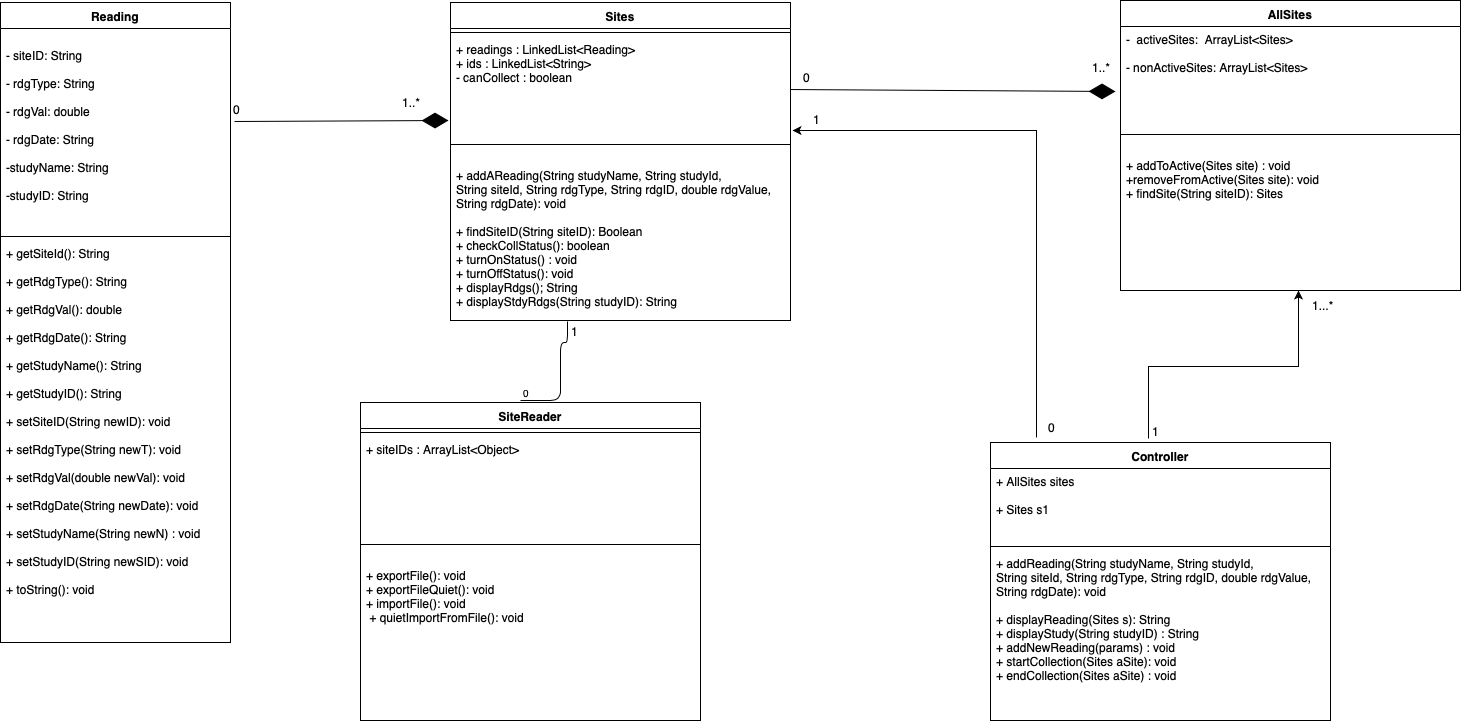

The diagram above was exported from draw.io. Its source (the exported page's mxGraphModel, read from the mxfile embedded in the PNG):
<mxGraphModel dx="918" dy="664" grid="1" gridSize="10" guides="1" tooltips="1" connect="1" arrows="1" fold="1" page="1" pageScale="1" pageWidth="1100" pageHeight="850" math="0" shadow="0">
  <root>
    <mxCell id="0" />
    <mxCell id="1" parent="0" />
    <mxCell id="N9JNOdxanZObJR5vzOGD-1" value="Reading" style="swimlane;fontStyle=1;align=center;verticalAlign=top;childLayout=stackLayout;horizontal=1;startSize=26;horizontalStack=0;resizeParent=1;resizeParentMax=0;resizeLast=0;collapsible=1;marginBottom=0;" parent="1" vertex="1">
      <mxGeometry x="40" y="40" width="230" height="640" as="geometry">
        <mxRectangle x="40" y="40" width="90" height="26" as="alternateBounds" />
      </mxGeometry>
    </mxCell>
    <mxCell id="N9JNOdxanZObJR5vzOGD-2" value="&#10;- siteID: String&#10;&#10;- rdgType: String&#10;&#10;- rdgVal: double&#10;&#10;- rdgDate: String&#10;&#10;-studyName: String&#10;&#10;-studyID: String&#10;&#10;&#10;" style="text;strokeColor=none;fillColor=none;align=left;verticalAlign=top;spacingLeft=4;spacingRight=4;overflow=hidden;rotatable=0;points=[[0,0.5],[1,0.5]];portConstraint=eastwest;" parent="N9JNOdxanZObJR5vzOGD-1" vertex="1">
      <mxGeometry y="26" width="230" height="204" as="geometry" />
    </mxCell>
    <mxCell id="N9JNOdxanZObJR5vzOGD-3" value="" style="line;strokeWidth=1;fillColor=none;align=left;verticalAlign=middle;spacingTop=-1;spacingLeft=3;spacingRight=3;rotatable=0;labelPosition=right;points=[];portConstraint=eastwest;" parent="N9JNOdxanZObJR5vzOGD-1" vertex="1">
      <mxGeometry y="230" width="230" height="8" as="geometry" />
    </mxCell>
    <mxCell id="N9JNOdxanZObJR5vzOGD-4" value="+ getSiteId(): String&#10;&#10;+ getRdgType(): String&#10;&#10;+ getRdgVal(): double&#10;&#10;+ getRdgDate(): String&#10;&#10;+ getStudyName(): String &#10;&#10;+ getStudyID(): String&#10;&#10;+ setSiteID(String newID): void&#10;&#10;+ setRdgType(String newT): void&#10;&#10;+ setRdgVal(double newVal): void&#10;&#10;+ setRdgDate(String newDate): void&#10;&#10;+ setStudyName(String newN) : void &#10;&#10;+ setStudyID(String newSID): void&#10;&#10;+ toString(): void&#10;&#10;&#10;" style="text;strokeColor=none;fillColor=none;align=left;verticalAlign=top;spacingLeft=4;spacingRight=4;overflow=hidden;rotatable=0;points=[[0,0.5],[1,0.5]];portConstraint=eastwest;" parent="N9JNOdxanZObJR5vzOGD-1" vertex="1">
      <mxGeometry y="238" width="230" height="402" as="geometry" />
    </mxCell>
    <mxCell id="aBlHpz0Hzk-JotLIbNdi-5" value="Sites" style="swimlane;fontStyle=1;align=center;verticalAlign=top;childLayout=stackLayout;horizontal=1;startSize=26;horizontalStack=0;resizeParent=1;resizeParentMax=0;resizeLast=0;collapsible=1;marginBottom=0;" parent="1" vertex="1">
      <mxGeometry x="490" y="40" width="340" height="318" as="geometry">
        <mxRectangle x="40" y="40" width="90" height="26" as="alternateBounds" />
      </mxGeometry>
    </mxCell>
    <mxCell id="aBlHpz0Hzk-JotLIbNdi-7" value="" style="line;strokeWidth=1;fillColor=none;align=left;verticalAlign=middle;spacingTop=-1;spacingLeft=3;spacingRight=3;rotatable=0;labelPosition=right;points=[];portConstraint=eastwest;" parent="aBlHpz0Hzk-JotLIbNdi-5" vertex="1">
      <mxGeometry y="26" width="340" height="8" as="geometry" />
    </mxCell>
    <mxCell id="aBlHpz0Hzk-JotLIbNdi-6" value="+ readings : LinkedList&lt;Reading&gt;&#10;+ ids : LinkedList&lt;String&gt;&#10;- canCollect : boolean&#10;&#10;&#10;&#10;&#10;" style="text;strokeColor=none;fillColor=none;align=left;verticalAlign=top;spacingLeft=4;spacingRight=4;overflow=hidden;rotatable=0;points=[[0,0.5],[1,0.5]];portConstraint=eastwest;" parent="aBlHpz0Hzk-JotLIbNdi-5" vertex="1">
      <mxGeometry y="34" width="340" height="104" as="geometry" />
    </mxCell>
    <mxCell id="TTPyAxjtVb75bYFhaCnc-11" value="" style="line;strokeWidth=1;fillColor=none;align=left;verticalAlign=middle;spacingTop=-1;spacingLeft=3;spacingRight=3;rotatable=0;labelPosition=right;points=[];portConstraint=eastwest;" parent="aBlHpz0Hzk-JotLIbNdi-5" vertex="1">
      <mxGeometry y="138" width="340" height="8" as="geometry" />
    </mxCell>
    <mxCell id="aBlHpz0Hzk-JotLIbNdi-8" value="&#10;+ addAReading(String studyName, String studyId, &#10;String siteId, String rdgType, String rdgID, double rdgValue, &#10;String rdgDate): void&#10;&#10;+ findSiteID(String siteID): Boolean&#10;+ checkCollStatus(): boolean &#10;+ turnOnStatus() : void&#10;+ turnOffStatus(): void&#10;+ displayRdgs(); String&#10;+ displayStdyRdgs(String studyID): String&#10;&#10;&#10;&#10;&#10;&#10;&#10;&#10;&#10;&#10;&#10;" style="text;strokeColor=none;fillColor=none;align=left;verticalAlign=top;spacingLeft=4;spacingRight=4;overflow=hidden;rotatable=0;points=[[0,0.5],[1,0.5]];portConstraint=eastwest;" parent="aBlHpz0Hzk-JotLIbNdi-5" vertex="1">
      <mxGeometry y="146" width="340" height="172" as="geometry" />
    </mxCell>
    <mxCell id="jVRyNx42uJYLV0QRZ7YO-5" value="AllSites" style="swimlane;fontStyle=1;align=center;verticalAlign=top;childLayout=stackLayout;horizontal=1;startSize=26;horizontalStack=0;resizeParent=1;resizeParentMax=0;resizeLast=0;collapsible=1;marginBottom=0;" parent="1" vertex="1">
      <mxGeometry x="1160" y="38" width="340" height="290" as="geometry">
        <mxRectangle x="40" y="40" width="90" height="26" as="alternateBounds" />
      </mxGeometry>
    </mxCell>
    <mxCell id="jVRyNx42uJYLV0QRZ7YO-6" value="-  activeSites:  ArrayList&lt;Sites&gt;&#10;&#10;- nonActiveSites: ArrayList&lt;Sites&gt;&#10;&#10;&#10;&#10;&#10;&#10;" style="text;strokeColor=none;fillColor=none;align=left;verticalAlign=top;spacingLeft=4;spacingRight=4;overflow=hidden;rotatable=0;points=[[0,0.5],[1,0.5]];portConstraint=eastwest;" parent="jVRyNx42uJYLV0QRZ7YO-5" vertex="1">
      <mxGeometry y="26" width="340" height="104" as="geometry" />
    </mxCell>
    <mxCell id="jVRyNx42uJYLV0QRZ7YO-7" value="" style="line;strokeWidth=1;fillColor=none;align=left;verticalAlign=middle;spacingTop=-1;spacingLeft=3;spacingRight=3;rotatable=0;labelPosition=right;points=[];portConstraint=eastwest;" parent="jVRyNx42uJYLV0QRZ7YO-5" vertex="1">
      <mxGeometry y="130" width="340" height="8" as="geometry" />
    </mxCell>
    <mxCell id="jVRyNx42uJYLV0QRZ7YO-8" value="&#10;+ addToActive(Sites site) : void&#10;+removeFromActive(Sites site): void&#10;+ findSite(String siteID): Sites &#10;&#10;&#10;" style="text;strokeColor=none;fillColor=none;align=left;verticalAlign=top;spacingLeft=4;spacingRight=4;overflow=hidden;rotatable=0;points=[[0,0.5],[1,0.5]];portConstraint=eastwest;" parent="jVRyNx42uJYLV0QRZ7YO-5" vertex="1">
      <mxGeometry y="138" width="340" height="152" as="geometry" />
    </mxCell>
    <mxCell id="jVRyNx42uJYLV0QRZ7YO-18" value="1...*" style="text;html=1;resizable=0;points=[];autosize=1;align=left;verticalAlign=top;spacingTop=-4;" parent="1" vertex="1">
      <mxGeometry x="1350" y="334" width="40" height="20" as="geometry" />
    </mxCell>
    <mxCell id="jVRyNx42uJYLV0QRZ7YO-19" value="1" style="text;html=1;resizable=0;points=[];autosize=1;align=left;verticalAlign=top;spacingTop=-4;" parent="1" vertex="1">
      <mxGeometry x="1190" y="460" width="20" height="20" as="geometry" />
    </mxCell>
    <mxCell id="m1ORd_I20YBdFel85Xe9-1" style="edgeStyle=orthogonalEdgeStyle;rounded=0;html=1;jettySize=auto;orthogonalLoop=1;entryX=0.524;entryY=1;entryDx=0;entryDy=0;entryPerimeter=0;exitX=0.465;exitY=-0.013;exitDx=0;exitDy=0;exitPerimeter=0;" parent="1" source="gQ4rUG8JDJU3mhTd_LFd-1" target="jVRyNx42uJYLV0QRZ7YO-8" edge="1">
      <mxGeometry relative="1" as="geometry">
        <mxPoint x="1190" y="470" as="sourcePoint" />
        <mxPoint x="1313" y="293" as="targetPoint" />
      </mxGeometry>
    </mxCell>
    <mxCell id="TTPyAxjtVb75bYFhaCnc-5" value="0" style="text;html=1;resizable=0;points=[];autosize=1;align=left;verticalAlign=top;spacingTop=-4;" parent="1" vertex="1">
      <mxGeometry x="841" y="106" width="20" height="20" as="geometry" />
    </mxCell>
    <mxCell id="TTPyAxjtVb75bYFhaCnc-6" value="1..*" style="text;html=1;resizable=0;points=[];autosize=1;align=left;verticalAlign=top;spacingTop=-4;" parent="1" vertex="1">
      <mxGeometry x="1130" y="96" width="30" height="20" as="geometry" />
    </mxCell>
    <mxCell id="gQ4rUG8JDJU3mhTd_LFd-1" value="Controller" style="swimlane;fontStyle=1;align=center;verticalAlign=top;childLayout=stackLayout;horizontal=1;startSize=26;horizontalStack=0;resizeParent=1;resizeParentMax=0;resizeLast=0;collapsible=1;marginBottom=0;" parent="1" vertex="1">
      <mxGeometry x="1030" y="480" width="340" height="278" as="geometry" />
    </mxCell>
    <mxCell id="gQ4rUG8JDJU3mhTd_LFd-2" value="+ AllSites sites&#10;&#10;+ Sites s1&#10;" style="text;strokeColor=none;fillColor=none;align=left;verticalAlign=top;spacingLeft=4;spacingRight=4;overflow=hidden;rotatable=0;points=[[0,0.5],[1,0.5]];portConstraint=eastwest;" parent="gQ4rUG8JDJU3mhTd_LFd-1" vertex="1">
      <mxGeometry y="26" width="340" height="74" as="geometry" />
    </mxCell>
    <mxCell id="gQ4rUG8JDJU3mhTd_LFd-3" value="" style="line;strokeWidth=1;fillColor=none;align=left;verticalAlign=middle;spacingTop=-1;spacingLeft=3;spacingRight=3;rotatable=0;labelPosition=right;points=[];portConstraint=eastwest;" parent="gQ4rUG8JDJU3mhTd_LFd-1" vertex="1">
      <mxGeometry y="100" width="340" height="8" as="geometry" />
    </mxCell>
    <mxCell id="gQ4rUG8JDJU3mhTd_LFd-4" value="+ addReading(String studyName, String studyId, &#10;String siteId, String rdgType, String rdgID, double rdgValue,&#10;String rdgDate): void&#10;&#10;+ displayReading(Sites s): String&#10;+ displayStudy(String studyID) : String&#10;+ addNewReading(params) : void&#10;+ startCollection(Sites aSite): void&#10;+ endCollection(Sites aSite) : void&#10;" style="text;strokeColor=none;fillColor=none;align=left;verticalAlign=top;spacingLeft=4;spacingRight=4;overflow=hidden;rotatable=0;points=[[0,0.5],[1,0.5]];portConstraint=eastwest;" parent="gQ4rUG8JDJU3mhTd_LFd-1" vertex="1">
      <mxGeometry y="108" width="340" height="170" as="geometry" />
    </mxCell>
    <mxCell id="xghF-mqdi9dGKnBJuDge-4" style="edgeStyle=orthogonalEdgeStyle;rounded=0;html=1;jettySize=auto;orthogonalLoop=1;entryX=1.006;entryY=0.904;entryDx=0;entryDy=0;entryPerimeter=0;exitX=0.135;exitY=-0.018;exitDx=0;exitDy=0;exitPerimeter=0;" edge="1" parent="1" source="gQ4rUG8JDJU3mhTd_LFd-1" target="aBlHpz0Hzk-JotLIbNdi-6">
      <mxGeometry relative="1" as="geometry">
        <mxPoint x="1198" y="486" as="sourcePoint" />
        <mxPoint x="1348" y="338" as="targetPoint" />
      </mxGeometry>
    </mxCell>
    <mxCell id="xghF-mqdi9dGKnBJuDge-5" value="0" style="text;html=1;resizable=0;points=[];autosize=1;align=left;verticalAlign=top;spacingTop=-4;" vertex="1" parent="1">
      <mxGeometry x="1086" y="456" width="20" height="20" as="geometry" />
    </mxCell>
    <mxCell id="xghF-mqdi9dGKnBJuDge-6" value="1" style="text;html=1;resizable=0;points=[];autosize=1;align=left;verticalAlign=top;spacingTop=-4;" vertex="1" parent="1">
      <mxGeometry x="851" y="148" width="20" height="20" as="geometry" />
    </mxCell>
    <mxCell id="xghF-mqdi9dGKnBJuDge-9" value="0" style="text;html=1;resizable=0;points=[];autosize=1;align=left;verticalAlign=top;spacingTop=-4;" vertex="1" parent="1">
      <mxGeometry x="271" y="138" width="20" height="20" as="geometry" />
    </mxCell>
    <mxCell id="xghF-mqdi9dGKnBJuDge-10" value="1..*" style="text;html=1;resizable=0;points=[];autosize=1;align=left;verticalAlign=top;spacingTop=-4;" vertex="1" parent="1">
      <mxGeometry x="440" y="131" width="30" height="20" as="geometry" />
    </mxCell>
    <mxCell id="xghF-mqdi9dGKnBJuDge-16" value="" style="endArrow=diamondThin;endFill=1;endSize=24;html=1;entryX=-0.015;entryY=0.625;entryDx=0;entryDy=0;entryPerimeter=0;" edge="1" parent="1" source="aBlHpz0Hzk-JotLIbNdi-6" target="jVRyNx42uJYLV0QRZ7YO-6">
      <mxGeometry width="160" relative="1" as="geometry">
        <mxPoint x="840" y="129" as="sourcePoint" />
        <mxPoint x="1040" y="130" as="targetPoint" />
      </mxGeometry>
    </mxCell>
    <mxCell id="xghF-mqdi9dGKnBJuDge-18" value="" style="endArrow=diamondThin;endFill=1;endSize=24;html=1;entryX=-0.006;entryY=0.808;entryDx=0;entryDy=0;entryPerimeter=0;exitX=1.017;exitY=0.456;exitDx=0;exitDy=0;exitPerimeter=0;" edge="1" parent="1" source="N9JNOdxanZObJR5vzOGD-2" target="aBlHpz0Hzk-JotLIbNdi-6">
      <mxGeometry width="160" relative="1" as="geometry">
        <mxPoint x="240" y="171.030303030303" as="sourcePoint" />
        <mxPoint x="565" y="173" as="targetPoint" />
      </mxGeometry>
    </mxCell>
    <mxCell id="xghF-mqdi9dGKnBJuDge-19" value="SiteReader" style="swimlane;fontStyle=1;align=center;verticalAlign=top;childLayout=stackLayout;horizontal=1;startSize=26;horizontalStack=0;resizeParent=1;resizeParentMax=0;resizeLast=0;collapsible=1;marginBottom=0;" vertex="1" parent="1">
      <mxGeometry x="400" y="440" width="340" height="318" as="geometry">
        <mxRectangle x="40" y="40" width="90" height="26" as="alternateBounds" />
      </mxGeometry>
    </mxCell>
    <mxCell id="xghF-mqdi9dGKnBJuDge-20" value="" style="line;strokeWidth=1;fillColor=none;align=left;verticalAlign=middle;spacingTop=-1;spacingLeft=3;spacingRight=3;rotatable=0;labelPosition=right;points=[];portConstraint=eastwest;" vertex="1" parent="xghF-mqdi9dGKnBJuDge-19">
      <mxGeometry y="26" width="340" height="8" as="geometry" />
    </mxCell>
    <mxCell id="xghF-mqdi9dGKnBJuDge-21" value="+ siteIDs : ArrayList&lt;Object&gt;&#10;&#10;&#10;&#10;&#10;&#10;" style="text;strokeColor=none;fillColor=none;align=left;verticalAlign=top;spacingLeft=4;spacingRight=4;overflow=hidden;rotatable=0;points=[[0,0.5],[1,0.5]];portConstraint=eastwest;" vertex="1" parent="xghF-mqdi9dGKnBJuDge-19">
      <mxGeometry y="34" width="340" height="104" as="geometry" />
    </mxCell>
    <mxCell id="xghF-mqdi9dGKnBJuDge-22" value="" style="line;strokeWidth=1;fillColor=none;align=left;verticalAlign=middle;spacingTop=-1;spacingLeft=3;spacingRight=3;rotatable=0;labelPosition=right;points=[];portConstraint=eastwest;" vertex="1" parent="xghF-mqdi9dGKnBJuDge-19">
      <mxGeometry y="138" width="340" height="8" as="geometry" />
    </mxCell>
    <mxCell id="xghF-mqdi9dGKnBJuDge-23" value="&#10;+ exportFile(): void&#10;+ exportFileQuiet(): void&#10;+ importFile(): void&#10; + quietImportFromFile(): void&#10;&#10;" style="text;strokeColor=none;fillColor=none;align=left;verticalAlign=top;spacingLeft=4;spacingRight=4;overflow=hidden;rotatable=0;points=[[0,0.5],[1,0.5]];portConstraint=eastwest;" vertex="1" parent="xghF-mqdi9dGKnBJuDge-19">
      <mxGeometry y="146" width="340" height="172" as="geometry" />
    </mxCell>
    <mxCell id="xghF-mqdi9dGKnBJuDge-24" value="" style="endArrow=none;html=1;edgeStyle=orthogonalEdgeStyle;exitX=0.471;exitY=-0.006;exitDx=0;exitDy=0;exitPerimeter=0;entryX=-0.1;entryY=-0.05;entryDx=0;entryDy=0;entryPerimeter=0;" edge="1" parent="1" source="xghF-mqdi9dGKnBJuDge-19" target="xghF-mqdi9dGKnBJuDge-27">
      <mxGeometry relative="1" as="geometry">
        <mxPoint x="560" y="430" as="sourcePoint" />
        <mxPoint x="610" y="370" as="targetPoint" />
        <Array as="points">
          <mxPoint x="600" y="438" />
          <mxPoint x="600" y="380" />
          <mxPoint x="607" y="380" />
        </Array>
      </mxGeometry>
    </mxCell>
    <mxCell id="xghF-mqdi9dGKnBJuDge-25" value="0" style="resizable=0;html=1;align=left;verticalAlign=bottom;labelBackgroundColor=#ffffff;fontSize=10;" connectable="0" vertex="1" parent="xghF-mqdi9dGKnBJuDge-24">
      <mxGeometry x="-1" relative="1" as="geometry" />
    </mxCell>
    <mxCell id="xghF-mqdi9dGKnBJuDge-27" value="1" style="text;html=1;resizable=0;points=[];autosize=1;align=left;verticalAlign=top;spacingTop=-4;" vertex="1" parent="1">
      <mxGeometry x="609" y="360" width="20" height="20" as="geometry" />
    </mxCell>
  </root>
</mxGraphModel>